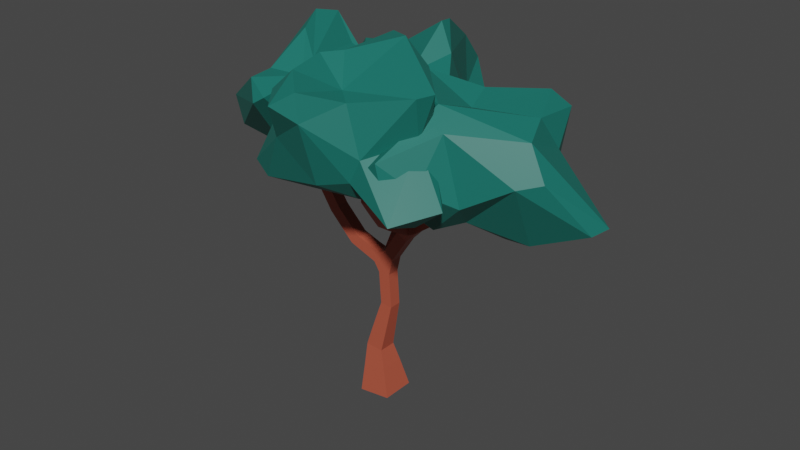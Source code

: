 # Source: tree_09.blend  (saved by Blender 3.5.10; exported with 4.5.12 LTS)
import bpy
from mathutils import Matrix  # noqa: F401  (used for matrix-valued properties, if any)

bpy.ops.wm.read_factory_settings(use_empty=True)
scene = bpy.context.scene
scene.name = 'Scene'

# ---- collections
col_collection = bpy.data.collections.new('Collection'); scene.collection.children.link(col_collection)

# ---- materials (node trees are filled in below, after node groups)
mat_material_008 = bpy.data.materials.new('Material.008')
mat_material_008.use_transparent_shadow = False
mat_material_007 = bpy.data.materials.new('Material.007')
mat_material_007.use_transparent_shadow = False

# ---- material node trees
mat_material_008.use_nodes = True; mat_material_008.node_tree.nodes.clear()
_N = mat_material_008.node_tree.nodes; _L = mat_material_008.node_tree.links
n0 = _N.new('ShaderNodeBsdfPrincipled'); n0.name = 'Principled BSDF'; n0.location = (10, 300)
n0.distribution = 'GGX'
n0.subsurface_method = 'RANDOM_WALK_SKIN'
n0.inputs[0].default_value = (0.4452, 0.0865, 0.04817, 1.0)
n0.inputs[3].default_value = 1.45
n0.inputs[27].default_value = (0.0, 0.0, 0.0, 1.0)
n0.inputs[28].default_value = 1.0
n1 = _N.new('ShaderNodeOutputMaterial'); n1.name = 'Material Output'; n1.location = (300, 300)
_L.new(n0.outputs[0], n1.inputs[0])
n1.is_active_output = True
mat_material_007.use_nodes = True; mat_material_007.node_tree.nodes.clear()
_N = mat_material_007.node_tree.nodes; _L = mat_material_007.node_tree.links
n0 = _N.new('ShaderNodeBsdfPrincipled'); n0.name = 'Principled BSDF'; n0.location = (10, 300)
n0.distribution = 'GGX'
n0.subsurface_method = 'RANDOM_WALK_SKIN'
n0.inputs[0].default_value = (0.009134, 0.159, 0.1301, 1.0)
n0.inputs[3].default_value = 1.45
n0.inputs[27].default_value = (0.0, 0.0, 0.0, 1.0)
n0.inputs[28].default_value = 1.0
n1 = _N.new('ShaderNodeOutputMaterial'); n1.name = 'Material Output'; n1.location = (300, 300)
_L.new(n0.outputs[0], n1.inputs[0])
n1.is_active_output = True

# ---- world
world_world = bpy.data.worlds.new('World'); scene.world = world_world
world_world.use_nodes = True; world_world.node_tree.nodes.clear()
_N = world_world.node_tree.nodes; _L = world_world.node_tree.links
n0 = _N.new('ShaderNodeOutputWorld'); n0.name = 'World Output'; n0.location = (300, 300)
n1 = _N.new('ShaderNodeBackground'); n1.name = 'Background'; n1.location = (10, 300)
n1.inputs[0].default_value = (0.05088, 0.05088, 0.05088, 1.0)
_L.new(n1.outputs[0], n0.inputs[0])
n0.is_active_output = True
world_world.color = (0.05088, 0.05088, 0.05088)
world_world.use_sun_shadow = False
world_world.sun_shadow_jitter_overblur = 0.0

# ---- meshes
me_vert_005 = bpy.data.meshes.new('Vert.005')
me_vert_005.from_pydata([(-0.3334, -0.336, -0.04167), (-0.3334, 0.336, -0.04167), (0.3334, 0.336, 0.04167), (0.3334, -0.336, 0.04167), (-0.2992, -0.1791, 0.975), (-0.2992, 0.1791, 0.975), (0.05827, 0.1791, 0.9526), (0.05828, -0.1791, 0.9526), (0.0188, -0.1223, 1.999), (0.0188, 0.1223, 1.999), (0.2623, 0.1223, 1.977), (0.2623, -0.1223, 1.977), (-0.7081, -0.1222, 3.049), (-0.7081, 0.1222, 3.049), (-0.577, 0.1222, 3.256), (-0.577, -0.1222, 3.256), (-1.22, -0.1222, 3.558), (-1.22, 0.1222, 3.558), (-1.029, 0.1222, 3.711), (-1.029, -0.1222, 3.711), (-1.679, -0.1222, 4.271), (-1.679, 0.1222, 4.271), (-1.453, 0.1222, 4.363), (-1.453, -0.1222, 4.363), (-1.847, -0.1222, 5.076), (-1.847, 0.1222, 5.076), (-1.607, 0.1222, 5.125), (-1.607, -0.1222, 5.125), (1.345, 0.1222, 4.126), (1.345, -0.1222, 4.126), (1.145, -0.1222, 4.268), (1.145, 0.1222, 4.268), (1.567, 0.1222, 4.823), (1.567, -0.1222, 4.823), (1.325, -0.1222, 4.856), (1.325, 0.1222, 4.856), (1.548, 0.1222, 5.426), (1.548, -0.1222, 5.426), (1.304, -0.1222, 5.417), (1.304, 0.1222, 5.417), (-0.04193, 0.5793, 3.34), (0.2026, 0.5793, 3.34), (0.2026, 0.3846, 3.488), (-0.04193, 0.3846, 3.488), (-0.04193, 1.017, 4.051), (0.2026, 1.017, 4.051), (0.2026, 0.7901, 4.142), (-0.04193, 0.7901, 4.142), (-0.04193, 1.186, 4.853), (0.2026, 1.186, 4.853), (0.2026, 0.9421, 4.865), (-0.04193, 0.9421, 4.865), (-0.04193, 1.126, 5.435), (0.2026, 1.126, 5.435), (0.2026, 0.8824, 5.409), (-0.04193, 0.8824, 5.409), (0.7447, -0.7455, 4.027), (0.5002, -0.7455, 4.027), (0.5002, -0.5798, 4.206), (0.7447, -0.5798, 4.206), (0.7447, -1.18, 4.659), (0.5002, -1.18, 4.659), (0.5002, -0.9486, 4.738), (0.7447, -0.9486, 4.738), (0.7447, -1.247, 5.736), (0.5002, -1.247, 5.736), (0.5002, -1.002, 5.75), (0.7447, -1.002, 5.75), (-0.3127, -0.2438, 0.5363), (-0.3127, 0.2438, 0.5363), (0.1711, 0.2438, 0.5968), (0.1711, -0.2438, 0.5968), (-0.1956, -0.1614, 1.323), (-0.1956, 0.1614, 1.323), (0.1172, 0.1614, 1.243), (0.1172, -0.1614, 1.243), (-0.1176, -0.1474, 1.572), (-0.1176, 0.1474, 1.572), (0.168, 0.1474, 1.499), (0.168, -0.1474, 1.499), (-0.04588, -0.1345, 1.801), (-0.04588, 0.1345, 1.801), (0.2148, 0.1345, 1.735), (0.2148, -0.1345, 1.735), (0.0035, -0.1223, 2.206), (0.0035, 0.1223, 2.206), (0.2475, 0.1223, 2.222), (0.2475, -0.1223, 2.222), (-0.01155, -0.1223, 2.432), (-0.01155, 0.1223, 2.432), (0.2324, 0.1223, 2.448), (0.2324, -0.1223, 2.448), (-0.0266, -0.1223, 2.658), (-0.02661, 0.1223, 2.658), (0.2174, 0.1223, 2.674), (0.2174, -0.1223, 2.674), (-0.1419, -0.1222, 2.842), (-0.1419, 0.1222, 2.842), (-0.0504, 0.09653, 3.11), (-0.05888, -0.1222, 3.072), (-0.3226, -0.1222, 2.907), (-0.3226, 0.1222, 2.907), (-0.2396, 0.1222, 3.137), (-0.2396, -0.1222, 3.137), (-0.5034, -0.1222, 2.972), (-0.5034, 0.1222, 2.972), (-0.4203, 0.1222, 3.202), (-0.4203, -0.1222, 3.202), (-0.8896, -0.1222, 3.227), (-0.8896, 0.1222, 3.227), (-0.7168, 0.1222, 3.4), (-0.7168, -0.1222, 3.4), (-1.05, -0.1222, 3.387), (-1.05, 0.1222, 3.387), (-0.8774, 0.1222, 3.56), (-0.8774, -0.1222, 3.56), (-1.338, -0.1222, 3.739), (-1.338, 0.1222, 3.739), (-1.132, 0.1222, 3.872), (-1.132, -0.1222, 3.872), (-1.448, -0.1222, 3.909), (-1.448, 0.1222, 3.909), (-1.243, 0.1222, 4.042), (-1.243, -0.1222, 4.042), (-1.558, -0.1222, 4.08), (-1.558, 0.1222, 4.08), (-1.353, 0.1222, 4.213), (-1.353, -0.1222, 4.213), (-1.726, -0.1222, 4.488), (-1.726, 0.1222, 4.488), (-1.487, 0.1222, 4.538), (-1.487, -0.1222, 4.538), (-1.766, -0.1222, 4.684), (-1.766, 0.1222, 4.684), (-1.527, 0.1222, 4.733), (-1.527, -0.1222, 4.733), (-1.806, -0.1222, 4.88), (-1.806, 0.1222, 4.88), (-1.567, 0.1222, 4.929), (-1.567, -0.1222, 4.929), (0.2916, 0.1222, 2.994), (0.2916, -0.1222, 2.994), (0.08592, -0.1222, 3.126), (0.08592, 0.1222, 3.126), (0.4, 0.1222, 3.163), (0.4, -0.1222, 3.163), (0.1944, -0.1222, 3.295), (0.1944, 0.1222, 3.295), (0.5084, 0.1222, 3.331), (0.5084, -0.1222, 3.331), (0.3028, -0.1222, 3.464), (0.3028, 0.1222, 3.464), (0.6169, 0.1222, 3.5), (0.6169, -0.1222, 3.5), (0.4112, -0.1222, 3.632), (0.4112, 0.1222, 3.632), (0.8509, 0.1222, 3.752), (0.8509, -0.1222, 3.752), (0.725, -0.1135, 3.942), (0.7053, 0.1222, 3.949), (1.007, 0.1222, 3.868), (1.007, -0.1222, 3.868), (0.8609, -0.1222, 4.064), (0.8609, 0.1222, 4.064), (1.162, 0.1222, 3.983), (1.162, -0.1222, 3.983), (1.016, -0.1222, 4.179), (1.016, 0.1222, 4.179), (1.429, 0.1222, 4.374), (1.429, -0.1222, 4.374), (1.195, -0.1222, 4.447), (1.195, 0.1222, 4.447), (1.496, 0.1222, 4.589), (1.496, -0.1222, 4.589), (1.262, -0.1222, 4.662), (1.262, 0.1222, 4.662), (1.561, 0.1222, 5.038), (1.561, -0.1222, 5.038), (1.317, -0.1222, 5.029), (1.317, 0.1222, 5.029), (1.555, 0.1222, 5.232), (1.555, -0.1222, 5.232), (1.31, -0.1222, 5.223), (1.31, 0.1222, 5.223), (-0.04193, 0.2505, 2.983), (0.2026, 0.2505, 2.983), (0.2026, 0.07081, 3.148), (-0.04193, 0.4111, 3.157), (0.2026, 0.4111, 3.157), (0.2026, 0.2315, 3.322), (-0.04193, 0.2315, 3.322), (-0.04193, 0.6913, 3.52), (0.2026, 0.6913, 3.52), (0.2026, 0.4833, 3.649), (-0.04193, 0.4833, 3.649), (-0.04193, 0.7968, 3.691), (0.2026, 0.7968, 3.691), (0.2026, 0.5887, 3.819), (-0.04193, 0.5887, 3.819), (-0.04193, 0.9022, 3.861), (0.2026, 0.9022, 3.861), (0.2026, 0.6942, 3.99), (-0.04193, 0.6942, 3.99), (-0.04193, 1.063, 4.262), (0.2026, 1.063, 4.262), (0.2026, 0.8241, 4.312), (-0.04193, 0.8241, 4.312), (-0.04193, 1.104, 4.453), (0.2026, 1.104, 4.453), (0.2026, 0.8643, 4.503), (-0.04193, 0.8643, 4.503), (-0.04193, 1.144, 4.643), (0.2026, 1.144, 4.643), (0.2026, 0.9045, 4.694), (-0.04193, 0.9045, 4.694), (-0.04193, 1.166, 5.06), (0.2026, 1.166, 5.06), (0.2026, 0.9226, 5.034), (-0.04193, 0.9226, 5.034), (-0.04193, 1.146, 5.247), (0.2026, 1.146, 5.247), (0.2026, 0.9025, 5.221), (-0.04193, 0.9025, 5.221), (0.7447, -0.2267, 3.724), (0.5002, -0.2267, 3.724), (0.5002, -0.1047, 3.936), (0.7447, -0.3923, 3.82), (0.5002, -0.3923, 3.82), (0.5002, -0.2703, 4.032), (0.7447, -0.2703, 4.032), (0.7447, -0.558, 3.915), (0.5002, -0.558, 3.915), (0.5002, -0.436, 4.127), (0.7447, -0.436, 4.127), (0.7447, -0.8971, 4.241), (0.5002, -0.8971, 4.241), (0.5002, -0.6959, 4.38), (0.7447, -0.6959, 4.38), (0.7447, -1.031, 4.435), (0.5002, -1.031, 4.435), (0.5002, -0.8297, 4.574), (0.7447, -0.8297, 4.574), (0.7447, -1.198, 4.9), (0.5002, -1.198, 4.9), (0.5002, -0.9542, 4.915), (0.7447, -0.9542, 4.915), (0.7447, -1.21, 5.109), (0.5002, -1.21, 5.109), (0.5002, -0.9663, 5.123), (0.7447, -0.9663, 5.123), (0.7447, -1.222, 5.318), (0.5002, -1.222, 5.318), (0.5002, -0.9783, 5.332), (0.7447, -0.9783, 5.332), (0.7447, -1.234, 5.527), (0.5002, -1.234, 5.527), (0.5002, -0.9904, 5.541), (0.7447, -0.9904, 5.541), (0.2916, 0.1222, 2.994), (0.2916, -0.1222, 2.994), (0.08592, -0.1222, 3.126), (0.08592, 0.1222, 3.126), (-0.0504, 0.09653, 3.11), (0.2026, 0.07081, 3.148), (0.2026, 0.2505, 2.983), (-0.04193, 0.2505, 2.983)], [(265, 187)], [(73, 74, 6, 5), (72, 73, 5, 4), (7, 4, 68, 71), (6, 7, 71, 70), (5, 6, 70, 69), (4, 5, 69, 68), (185, 143, 186), (143, 98, 186), (98, 142, 186), (142, 92, 141), (92, 95, 141), (71, 68, 0, 3), (70, 71, 3, 2), (93, 185, 94), (93, 184, 185), (27, 26, 25, 24), (98, 99, 142), (99, 92, 142), (184, 98, 143), (69, 70, 2, 1), (153, 223, 224, 154), (97, 93, 92, 96), (99, 96, 92), (68, 69, 1, 0), (67, 66, 65, 64), (55, 54, 53, 52), (39, 38, 37, 36), (185, 264, 263, 143), (225, 158, 159), (154, 225, 159, 155), (95, 94, 140, 141), (142, 260, 261, 186), (186, 261, 258, 140), (157, 153, 152, 156), (155, 159, 156, 152), (140, 258, 259, 141), (154, 224, 225), (141, 259, 260, 142), (0, 1, 2, 3), (143, 263, 262, 184), (185, 186, 140, 94), (97, 98, 184, 93), (223, 153, 157, 158), (74, 75, 7, 6), (75, 72, 4, 7), (76, 77, 73, 72), (77, 78, 74, 73), (78, 79, 75, 74), (79, 76, 72, 75), (80, 81, 77, 76), (81, 82, 78, 77), (82, 83, 79, 78), (83, 80, 76, 79), (8, 9, 81, 80), (9, 10, 82, 81), (10, 11, 83, 82), (11, 8, 80, 83), (84, 85, 9, 8), (85, 86, 10, 9), (86, 87, 11, 10), (87, 84, 8, 11), (88, 89, 85, 84), (89, 90, 86, 85), (90, 91, 87, 86), (91, 88, 84, 87), (92, 93, 89, 88), (93, 94, 90, 89), (94, 95, 91, 90), (95, 92, 88, 91), (100, 101, 97, 96), (101, 102, 98, 97), (102, 103, 99, 98), (103, 100, 96, 99), (104, 105, 101, 100), (105, 106, 102, 101), (106, 107, 103, 102), (107, 104, 100, 103), (12, 13, 105, 104), (13, 14, 106, 105), (14, 15, 107, 106), (15, 12, 104, 107), (108, 109, 13, 12), (109, 110, 14, 13), (110, 111, 15, 14), (111, 108, 12, 15), (112, 113, 109, 108), (113, 114, 110, 109), (114, 115, 111, 110), (115, 112, 108, 111), (16, 17, 113, 112), (17, 18, 114, 113), (18, 19, 115, 114), (19, 16, 112, 115), (116, 117, 17, 16), (117, 118, 18, 17), (118, 119, 19, 18), (119, 116, 16, 19), (120, 121, 117, 116), (121, 122, 118, 117), (122, 123, 119, 118), (123, 120, 116, 119), (124, 125, 121, 120), (125, 126, 122, 121), (126, 127, 123, 122), (127, 124, 120, 123), (20, 21, 125, 124), (21, 22, 126, 125), (22, 23, 127, 126), (23, 20, 124, 127), (128, 129, 21, 20), (129, 130, 22, 21), (130, 131, 23, 22), (131, 128, 20, 23), (132, 133, 129, 128), (133, 134, 130, 129), (134, 135, 131, 130), (135, 132, 128, 131), (136, 137, 133, 132), (137, 138, 134, 133), (138, 139, 135, 134), (139, 136, 132, 135), (24, 25, 137, 136), (25, 26, 138, 137), (26, 27, 139, 138), (27, 24, 136, 139), (144, 145, 259, 258), (145, 146, 260, 259), (146, 147, 261, 260), (147, 144, 258, 261), (148, 149, 145, 144), (149, 150, 146, 145), (150, 151, 147, 146), (151, 148, 144, 147), (152, 153, 149, 148), (153, 154, 150, 149), (154, 155, 151, 150), (155, 152, 148, 151), (160, 161, 157, 156), (161, 162, 158, 157), (162, 163, 159, 158), (163, 160, 156, 159), (164, 165, 161, 160), (165, 166, 162, 161), (166, 167, 163, 162), (167, 164, 160, 163), (28, 29, 165, 164), (29, 30, 166, 165), (30, 31, 167, 166), (31, 28, 164, 167), (168, 169, 29, 28), (169, 170, 30, 29), (170, 171, 31, 30), (171, 168, 28, 31), (172, 173, 169, 168), (173, 174, 170, 169), (174, 175, 171, 170), (175, 172, 168, 171), (32, 33, 173, 172), (33, 34, 174, 173), (34, 35, 175, 174), (35, 32, 172, 175), (176, 177, 33, 32), (177, 178, 34, 33), (178, 179, 35, 34), (179, 176, 32, 35), (180, 181, 177, 176), (181, 182, 178, 177), (182, 183, 179, 178), (183, 180, 176, 179), (36, 37, 181, 180), (37, 38, 182, 181), (38, 39, 183, 182), (39, 36, 180, 183), (188, 189, 263, 264), (189, 190, 262, 263), (40, 41, 188, 187), (41, 42, 189, 188), (42, 43, 190, 189), (43, 40, 187, 190), (191, 192, 41, 40), (192, 193, 42, 41), (193, 194, 43, 42), (194, 191, 40, 43), (195, 196, 192, 191), (196, 197, 193, 192), (197, 198, 194, 193), (198, 195, 191, 194), (199, 200, 196, 195), (200, 201, 197, 196), (201, 202, 198, 197), (202, 199, 195, 198), (44, 45, 200, 199), (45, 46, 201, 200), (46, 47, 202, 201), (47, 44, 199, 202), (203, 204, 45, 44), (204, 205, 46, 45), (205, 206, 47, 46), (206, 203, 44, 47), (207, 208, 204, 203), (208, 209, 205, 204), (209, 210, 206, 205), (210, 207, 203, 206), (211, 212, 208, 207), (212, 213, 209, 208), (213, 214, 210, 209), (214, 211, 207, 210), (48, 49, 212, 211), (49, 50, 213, 212), (50, 51, 214, 213), (51, 48, 211, 214), (215, 216, 49, 48), (216, 217, 50, 49), (217, 218, 51, 50), (218, 215, 48, 51), (219, 220, 216, 215), (220, 221, 217, 216), (221, 222, 218, 217), (222, 219, 215, 218), (52, 53, 220, 219), (53, 54, 221, 220), (54, 55, 222, 221), (55, 52, 219, 222), (226, 227, 224, 223), (227, 228, 225, 224), (228, 229, 158, 225), (229, 226, 223, 158), (230, 231, 227, 226), (231, 232, 228, 227), (232, 233, 229, 228), (233, 230, 226, 229), (56, 57, 231, 230), (57, 58, 232, 231), (58, 59, 233, 232), (59, 56, 230, 233), (234, 235, 57, 56), (235, 236, 58, 57), (236, 237, 59, 58), (237, 234, 56, 59), (238, 239, 235, 234), (239, 240, 236, 235), (240, 241, 237, 236), (241, 238, 234, 237), (60, 61, 239, 238), (61, 62, 240, 239), (62, 63, 241, 240), (63, 60, 238, 241), (242, 243, 61, 60), (243, 244, 62, 61), (244, 245, 63, 62), (245, 242, 60, 63), (246, 247, 243, 242), (247, 248, 244, 243), (248, 249, 245, 244), (249, 246, 242, 245), (250, 251, 247, 246), (251, 252, 248, 247), (252, 253, 249, 248), (253, 250, 246, 249), (254, 255, 251, 250), (255, 256, 252, 251), (256, 257, 253, 252), (257, 254, 250, 253), (64, 65, 255, 254), (65, 66, 256, 255), (66, 67, 257, 256), (67, 64, 254, 257)])
me_vert_005.materials.append(mat_material_008)
me_vert_005.update()
me_sphere_006 = bpy.data.meshes.new('Sphere.006')
me_sphere_006.from_pydata([(-0.0143, 1.339, 0.04981), (0.02921, 0.6743, -0.7522), (0.28, 0.4109, 1.046), (0.2284, 0.7048, 0.6753), (0.4784, 0.7183, -0.3596), (-0.03231, -0.1185, 0.8688), (0.9395, 0.262, 0.7776), (0.7291, 0.1353, 0.2048), (1.059, 0.3567, -0.5556), (1.362, -0.1537, 0.6481), (0.5919, 0.2573, 1.079), (1.107, 0.1066, 0.06982), (1.675, -0.3885, -0.6376), (1.345, -0.478, -0.897), (0.5112, 0.0001827, -0.8519), (1.19, -0.2299, 0.05195), (1.314, -0.9344, -0.7421), (1.284, -0.3965, 0.6446), (0.5341, -0.7261, 0.5142), (0.7122, -0.7128, -0.1507), (0.2803, -0.512, 0.5483), (0.5609, -0.7294, -0.4757), (0.5239, -0.4392, -0.8105), (0.2054, -1.179, 0.3108), (0.1242, -0.8384, -0.5909), (0.1771, -1.178, 0.6829), (-0.1596, -0.8647, 0.7973), (-0.07085, -1.364, 0.5163), (-0.332, -1.01, -0.03932), (-0.7889, -0.7585, -0.7627), (0.07254, -0.3452, -0.8156), (-1.03, -0.7093, -0.613), (-0.7939, -0.4807, -0.8552), (-0.3314, -1.033, 0.5771), (-0.6771, -0.7056, -0.006837), (-0.4263, -0.3542, 0.05218), (-0.2521, -0.3142, 0.8449), (-1.136, -0.05138, -0.1298), (-1.228, 0.2637, -0.4334), (-0.884, 0.2006, -0.647), (-0.8611, 0.4179, 0.2694), (-0.806, 0.5874, 0.1277), (-0.1717, 0.1779, -0.5517), (-0.3713, -0.09602, 0.3249), (-0.2419, 0.4442, -0.5638), (-0.3627, 1.209, 0.2209), (-0.1817, 1.421, -0.1563), (-1.702, 1.721, -0.1522), (-1.461, 1.936, -0.9749), (-1.394, 1.69, 0.1387), (-1.362, 2.28, -0.8196), (-1.497, 1.624, 0.2257), (-1.745, 0.9653, 0.5529), (-0.55, 1.463, 0.041), (-1.173, 1.106, 0.06782), (-0.4841, 1.325, -0.2418), (-1.248, 0.9395, -0.9982), (-0.6923, 1.059, -0.8429), (-1.371, 0.7158, 0.265), (-0.8154, 0.8874, 0.0414), (-1.026, 0.8423, -1.064), (-0.5865, 0.7274, -0.5665), (-0.9938, 0.5313, -0.9146), (-1.333, -0.2518, -0.007634), (-1.31, 0.3926, -0.646), (-1.274, 0.4142, 0.1263), (-1.505, -0.2835, -0.1154), (-2.453, 0.3887, -0.8456), (-1.716, 0.414, -0.9669), (-1.69, -0.1178, 0.1557), (-2.792, 0.5703, -0.541), (-1.723, 0.2685, 0.1711), (-2.724, 0.6845, -0.8012), (-2.395, 1.025, -0.3291), (-1.704, 1.032, -0.6308), (-2.145, 1.119, 0.03178), (-2.185, 1.224, -0.6073), (-1.958, 1.403, 0.6732), (-1.83, 1.711, 0.6065), (0.7664, 1.606, -0.4759), (1.171, 1.071, 0.3541), (1.778, 1.693, 0.134), (1.432, 2.023, -0.9303), (1.521, 2.193, -0.7258), (2.115, 1.547, 0.2016), (1.957, 1.453, -0.9831), (1.282, 0.6545, 0.24), (2.202, 1.178, -0.2158), (1.705, 1.187, -1.281), (1.711, 0.8614, -1.465), (1.883, 1.437, 0.3974), (2.997, 1.123, -1.001), (2.906, 0.878, -1.048), (2.147, 0.74, -1.37), (2.112, 0.8802, 0.2476), (2.532, 0.3773, -0.3161), (2.273, 0.1705, -0.3832), (2.283, 0.4419, 0.1191), (1.429, -0.08636, 0.1724), (1.329, -0.4555, -0.4611), (1.645, -0.02789, -0.7466), (1.456, 0.3699, -1.124), (0.9592, -0.7334, -0.1114), (1.006, -0.7015, -0.4105), (1.2, 0.1109, 0.4229), (1.186, 0.07074, -1.198), (0.729, -0.6801, -0.2738), (0.6857, 0.1602, 0.1451), (-0.04455, 0.5175, 0.2664), (0.554, -0.04093, -0.6696), (0.7346, 0.1449, -1.122), (0.2403, 0.5217, 0.4555), (-0.1398, 0.7431, -1.022), (0.02042, 0.9451, -1.215), (0.1992, 0.5261, -0.3972), (0.5215, 0.7624, 0.5333), (0.5083, 0.9619, 0.4355), (-0.1697, 0.9979, -0.9376), (0.6107, 1.551, -0.6868), (1.139, 0.7838, -1.062), (0.7113, 1.113, -0.2208), (1.207, 1.273, -1.139), (-0.5487, 2.846, -0.2377), (-0.1519, 2.368, -0.6875), (-0.09065, 2.662, 0.06536), (0.1953, 1.62, 0.8984), (-0.04981, 2.306, 0.4705), (0.4082, 2.249, -0.4228), (0.224, 1.993, -0.1033), (1.081, 1.771, -0.7086), (0.08178, 1.868, -1.005), (0.6015, 1.474, -0.1156), (1.108, 1.575, -0.7294), (0.4839, 1.287, 0.5787), (0.6833, 1.221, -0.3029), (0.2345, 1.404, 0.9244), (0.7159, 1.283, -0.8112), (0.8925, 0.699, 0.3006), (0.8082, 0.7257, 0.02656), (0.01413, 1.21, -0.2488), (0.6984, 1.675, -0.9912), (0.2702, 0.7412, 0.4205), (-0.1435, 0.725, 0.1111), (-0.2212, 1.088, -0.8968), (-0.4779, 0.8148, -0.456), (-0.7385, 0.8828, -0.09028), (-0.7752, 1.265, -1.126), (-1.292, 1.678, 0.3284), (-0.9688, 1.227, -1.004), (-0.3247, 1.265, 0.5457), (-0.8218, 1.094, 0.2626), (-0.9665, 1.573, -0.2883), (-1.035, 1.408, -0.9903), (-0.8821, 1.755, -0.4549), (-1.57, 1.888, 0.106), (-0.3909, 1.986, 0.2829), (-0.9307, 2.285, 0.2029), (-0.987, 2.082, -0.3411), (-0.3657, 1.926, -0.5189), (-0.1291, 1.715, -0.9818), (-0.661, 2.715, 0.1971)], [], [(46, 0, 4), (3, 7, 0), (1, 14, 42), (4, 8, 1), (3, 6, 7), (7, 11, 4), (8, 11, 12), (12, 13, 8), (6, 11, 7), (13, 14, 1), (11, 15, 12), (12, 15, 16), (5, 20, 10), (9, 15, 11), (15, 19, 16), (20, 18, 17), (19, 21, 16), (42, 14, 30), (22, 30, 14), (20, 25, 18), (23, 24, 21), (36, 26, 20), (23, 27, 28), (24, 28, 29), (29, 32, 22), (22, 32, 30), (31, 32, 29), (26, 33, 27), (32, 42, 30), (28, 34, 31), (36, 33, 26), (31, 34, 37), (32, 31, 39), (34, 35, 37), (37, 38, 31), (32, 39, 42), (35, 43, 40), (36, 5, 43), (40, 41, 38), (38, 41, 39), (41, 44, 39), (41, 45, 46), (46, 1, 44), (5, 2, 43), (3, 0, 45), (45, 0, 46), (49, 78, 51), (47, 49, 50), (78, 58, 51), (50, 57, 48), (48, 60, 56), (53, 55, 50), (55, 57, 50), (49, 54, 59), (51, 58, 54), (55, 59, 61), (57, 61, 62), (58, 65, 59), (56, 60, 68), (65, 63, 64), (58, 52, 65), (62, 64, 68), (63, 65, 69), (52, 71, 65), (68, 66, 67), (66, 69, 70), (56, 68, 74), (67, 72, 68), (67, 70, 72), (68, 72, 74), (52, 77, 71), (72, 73, 76), (73, 75, 47), (77, 78, 75), (79, 81, 83), (121, 88, 89), (81, 84, 83), (82, 83, 85), (81, 90, 84), (119, 121, 89), (85, 91, 88), (90, 94, 84), (84, 94, 87), (85, 87, 91), (86, 94, 90), (91, 93, 88), (88, 93, 89), (87, 94, 97), (97, 95, 91), (86, 104, 94), (97, 98, 96), (98, 99, 100), (100, 105, 101), (99, 103, 100), (98, 104, 102), (105, 106, 110), (104, 107, 102), (105, 110, 119), (104, 86, 115), (107, 111, 108), (110, 109, 112), (108, 114, 107), (110, 113, 119), (109, 114, 112), (115, 116, 111), (114, 118, 117), (120, 118, 114), (115, 86, 80), (115, 80, 116), (118, 113, 117), (118, 120, 79), (113, 118, 121), (80, 81, 120), (118, 79, 83), (126, 124, 160), (159, 123, 130), (122, 124, 127), (123, 140, 130), (123, 127, 129), (126, 128, 124), (125, 133, 126), (127, 128, 129), (133, 131, 128), (159, 130, 140), (131, 134, 132), (134, 136, 132), (137, 138, 134), (134, 138, 139), (134, 139, 136), (135, 141, 133), (125, 149, 135), (139, 143, 136), (140, 143, 146), (159, 140, 146), (139, 142, 144), (139, 144, 143), (142, 145, 144), (143, 144, 146), (149, 150, 141), (144, 145, 148), (148, 152, 146), (148, 145, 152), (150, 151, 145), (151, 153, 152), (150, 147, 154), (149, 125, 155), (155, 156, 147), (153, 157, 158), (154, 156, 157), (155, 160, 156), (126, 160, 155), (1, 46, 4), (0, 7, 4), (17, 9, 10, 20), (10, 2, 5), (4, 11, 8), (6, 10, 9), (8, 13, 1), (6, 9, 11), (16, 22, 14, 13), (13, 12, 16), (33, 34, 28, 27), (15, 9, 17), (20, 5, 36), (19, 15, 17), (22, 16, 21), (19, 17, 18), (19, 18, 23), (19, 23, 21), (22, 21, 24), (20, 26, 25), (23, 18, 25), (25, 26, 27), (24, 29, 22), (23, 25, 27), (24, 23, 28), (68, 64, 63, 66), (29, 28, 31), (34, 33, 35), (35, 33, 43), (33, 36, 43), (39, 31, 38), (37, 35, 40), (37, 40, 38), (42, 39, 44), (41, 40, 45), (41, 46, 44), (40, 43, 45), (44, 1, 42), (45, 43, 2), (6, 3, 2, 10), (45, 2, 3), (49, 53, 50), (49, 51, 54), (60, 48, 57), (53, 49, 59), (55, 53, 59), (54, 58, 59), (55, 61, 57), (60, 57, 62), (59, 64, 61), (59, 65, 64), (62, 61, 64), (60, 62, 68), (58, 78, 77, 52), (65, 71, 69), (66, 63, 69), (67, 66, 70), (70, 69, 71), (70, 71, 73), (74, 72, 76), (71, 75, 73), (72, 70, 73), (71, 77, 75), (76, 73, 47), (75, 78, 47), (74, 76, 48), (85, 83, 84, 87), (76, 47, 50), (76, 50, 48), (47, 78, 49), (74, 48, 56), (121, 82, 88), (81, 80, 90), (90, 80, 86), (88, 82, 85), (150, 145, 142, 141), (93, 91, 92), (91, 87, 97), (91, 95, 92), (93, 92, 96), (92, 95, 96), (94, 104, 97), (93, 96, 101), (95, 97, 96), (89, 93, 101), (119, 89, 101), (101, 96, 100), (100, 96, 98), (98, 97, 104), (99, 98, 102), (101, 105, 119), (99, 102, 103), (100, 103, 105), (103, 102, 106), (105, 103, 106), (102, 107, 106), (110, 106, 109), (104, 111, 107), (109, 106, 107), (111, 104, 115), (109, 107, 114), (110, 112, 113), (112, 114, 117), (111, 116, 108), (114, 108, 120), (112, 117, 113), (120, 108, 116), (119, 113, 121), (120, 116, 80), (79, 120, 81), (118, 83, 82), (118, 82, 121), (122, 160, 124), (123, 122, 127), (123, 129, 140), (126, 133, 128), (127, 124, 128), (125, 135, 133), (129, 128, 131), (129, 131, 132), (129, 132, 140), (140, 132, 136), (131, 133, 137), (131, 137, 134), (133, 141, 137), (140, 136, 143), (139, 138, 142), (141, 135, 149), (137, 141, 142), (138, 137, 142), (159, 152, 153, 158), (146, 144, 148), (149, 147, 150), (146, 152, 159), (149, 155, 147), (152, 145, 151), (150, 154, 151), (151, 154, 157), (151, 157, 153), (160, 122, 157, 156), (147, 156, 154), (158, 157, 123), (123, 157, 122), (159, 158, 123), (155, 125, 126)])
_uv = me_sphere_006.uv_layers.new(name='UVMap')
_uv.uv.foreach_set('vector', [0.7934, 0.4871, 0.7438, 0.5348, 0.6602, 0.3857, 0.71, 0.7037, 0.6161, 0.571, 0.7438, 0.5348, 0.7374, 0.2142, 0.498, 0.1148, 0.8254, 0.06914, 0.6602, 0.3857, 0.5818, 0.355, 0.7374, 0.2142, 0.71, 0.7037, 0.5747, 0.7067, 0.6161, 0.571, 0.6161, 0.571, 0.537, 0.5151, 0.6602, 0.3857, 0.5818, 0.355, 0.537, 0.5151, 0.5122, 0.3509, 0.5122, 0.3509, 0.499, 0.25, 0.5818, 0.355, 0.5747, 0.7067, 0.537, 0.5151, 0.6161, 0.571, 0.499, 0.25, 0.498, 0.1148, 0.7374, 0.2142, 0.537, 0.5151, 0.4832, 0.5166, 0.5122, 0.3509, 0.5122, 0.3509, 0.4832, 0.5166, 0.4433, 0.3285, 0.6374, 0.996, 0.3832, 0.849, 0.6075, 0.8449, 0.4819, 0.6766, 0.4832, 0.5166, 0.537, 0.5151, 0.4832, 0.5166, 0.387, 0.4377, 0.4433, 0.3285, 0.3832, 0.849, 0.3495, 0.6913, 0.4351, 0.6794, 0.387, 0.4377, 0.3522, 0.3405, 0.4433, 0.3285, 0.3594, 0.0, 0.498, 0.1148, 0.2998, 0.1032, 0.3826, 0.1931, 0.2998, 0.1032, 0.498, 0.1148, 0.3832, 0.849, 0.2593, 0.7294, 0.3495, 0.6913, 0.2637, 0.582, 0.2804, 0.3227, 0.3522, 0.3405, 0.113, 0.8786, 0.2008, 0.8033, 0.3832, 0.849, 0.2637, 0.582, 0.2112, 0.6538, 0.2006, 0.494, 0.2804, 0.3227, 0.2006, 0.494, 0.2018, 0.3118, 0.2018, 0.3118, 0.1416, 0.2268, 0.3826, 0.1931, 0.3826, 0.1931, 0.1416, 0.2268, 0.2998, 0.1032, 0.1427, 0.3449, 0.1416, 0.2268, 0.2018, 0.3118, 0.2008, 0.8033, 0.1411, 0.6852, 0.2112, 0.6538, 0.1416, 0.2268, 0.04076, 0.09344, 0.2998, 0.1032, 0.2006, 0.494, 0.1007, 0.5533, 0.1427, 0.3449, 0.113, 0.8786, 0.1411, 0.6852, 0.2008, 0.8033, 0.1427, 0.3449, 0.1007, 0.5533, 0.01782, 0.4913, 0.1416, 0.2268, 0.1427, 0.3449, 0.02303, 0.2161, 0.1007, 0.5533, 0.04287, 0.6642, 0.01782, 0.4913, 0.01782, 0.4913, 0.0004253, 0.3661, 0.1427, 0.3449, 0.1416, 0.2268, 0.02303, 0.2161, 0.04076, 0.09344, 1.0, 0.625, 0.9459, 0.7971, 0.9285, 0.6138, 1.0, 0.875, 0.8097, 0.9792, 0.9459, 0.7971, 0.9285, 0.6138, 0.9104, 0.5235, 0.9802, 0.3707, 0.9802, 0.3707, 0.9104, 0.5235, 0.9783, 0.248, 0.9104, 0.5235, 0.8603, 0.2362, 0.9783, 0.248, 0.9104, 0.5235, 0.8123, 0.5974, 0.7934, 0.4871, 0.7934, 0.4871, 0.7374, 0.2142, 0.8603, 0.2362, 0.8097, 0.9792, 0.7062, 0.8667, 0.9459, 0.7971, 0.71, 0.7037, 0.7438, 0.5348, 0.8123, 0.5974, 0.8123, 0.5974, 0.7438, 0.5348, 0.7934, 0.4871, 0.7298, 0.5959, 0.7945, 0.7472, 0.7021, 0.6939, 0.7801, 0.5251, 0.7298, 0.5959, 0.7038, 0.3295, 0.7945, 0.7472, 0.4434, 0.8533, 0.7021, 0.6939, 0.7038, 0.3295, 0.5317, 0.288, 0.7065, 0.2411, 0.7065, 0.2411, 0.4818, 0.1626, 0.8116, 0.01981, 0.617, 0.5559, 0.5804, 0.4689, 0.7038, 0.3295, 0.5804, 0.4689, 0.5317, 0.288, 0.7038, 0.3295, 0.7298, 0.5959, 0.5665, 0.7861, 0.48, 0.6365, 0.7021, 0.6939, 0.4434, 0.8533, 0.5665, 0.7861, 0.5804, 0.4689, 0.48, 0.6365, 0.4558, 0.3819, 0.5317, 0.288, 0.4558, 0.3819, 0.391, 0.2429, 0.4434, 0.8533, 0.3366, 0.7204, 0.48, 0.6365, 0.5271, 0.0561, 0.4818, 0.1626, 0.2135, 0.2018, 0.3366, 0.7204, 0.2667, 0.6099, 0.3371, 0.3682, 0.4434, 0.8533, 0.3013, 0.9786, 0.3366, 0.7204, 0.391, 0.2429, 0.3371, 0.3682, 0.2135, 0.2018, 0.2667, 0.6099, 0.3366, 0.7204, 0.1903, 0.6774, 0.3013, 0.9786, 0.1616, 0.8308, 0.3366, 0.7204, 0.2135, 0.2018, 0.2416, 0.5478, 0.1345, 0.324, 0.2416, 0.5478, 0.1903, 0.6774, 0.07026, 0.4642, 0.1406, 0.0, 0.2135, 0.2018, 0.005081, 0.1372, 0.1345, 0.324, 0.06485, 0.3427, 0.2135, 0.2018, 0.1345, 0.324, 0.07026, 0.4642, 0.06485, 0.3427, 0.2135, 0.2018, 0.06485, 0.3427, 0.005081, 0.1372, 0.06186, 0.9364, 0.0, 0.875, 0.1616, 0.8308, 0.9958, 0.3469, 0.9528, 0.5062, 0.919, 0.321, 0.9528, 0.5062, 0.9102, 0.5859, 0.7801, 0.5251, 0.8642, 0.8229, 0.7945, 0.7472, 0.9102, 0.5859, 0.8313, 0.5096, 0.6952, 0.6697, 0.6927, 0.4475, 0.7789, 0.1685, 0.6423, 0.2285, 0.5536, 0.1287, 0.6952, 0.6697, 0.6317, 0.6658, 0.6927, 0.4475, 0.7066, 0.3636, 0.6927, 0.4475, 0.6198, 0.3687, 0.6952, 0.6697, 0.6595, 0.7654, 0.6317, 0.6658, 0.6406, 0.0, 0.7789, 0.1685, 0.5536, 0.1287, 0.6198, 0.3687, 0.5321, 0.3824, 0.6423, 0.2285, 0.6595, 0.7654, 0.5134, 0.7201, 0.6317, 0.6658, 0.6317, 0.6658, 0.5134, 0.7201, 0.5577, 0.5473, 0.6198, 0.3687, 0.5577, 0.5473, 0.5321, 0.3824, 0.5347, 0.9338, 0.5134, 0.7201, 0.6595, 0.7654, 0.5321, 0.3824, 0.5095, 0.2155, 0.6423, 0.2285, 0.6423, 0.2285, 0.5095, 0.2155, 0.5536, 0.1287, 0.5577, 0.5473, 0.5134, 0.7201, 0.4438, 0.6764, 0.4438, 0.6764, 0.4456, 0.5763, 0.5321, 0.3824, 0.5347, 0.9338, 0.2678, 0.8264, 0.5134, 0.7201, 0.4438, 0.6764, 0.3044, 0.6729, 0.4037, 0.568, 0.3044, 0.6729, 0.2875, 0.4972, 0.3352, 0.3938, 0.3352, 0.3938, 0.255, 0.2293, 0.3583, 0.1665, 0.2875, 0.4972, 0.2276, 0.4936, 0.3352, 0.3938, 0.3044, 0.6729, 0.2678, 0.8264, 0.2281, 0.5863, 0.255, 0.2293, 0.187, 0.5501, 0.1646, 0.2478, 0.2678, 0.8264, 0.1538, 0.7119, 0.2281, 0.5863, 0.255, 0.2293, 0.1646, 0.2478, 0.09703, 0.06136, 0.2678, 0.8264, 0.1719, 1.0, 0.05681, 0.8822, 0.1538, 0.7119, 0.05419, 0.8125, 0.04566, 0.7194, 0.1646, 0.2478, 0.131, 0.4281, 0.003816, 0.332, 0.04566, 0.7194, 0.03292, 0.5243, 0.1538, 0.7119, 0.1646, 0.2478, 0.01062, 0.2401, 0.09703, 0.06136, 0.131, 0.4281, 0.03292, 0.5243, 0.003816, 0.332, 0.05681, 0.8822, 0.0, 0.8125, 0.05419, 0.8125, 0.9934, 0.5417, 0.8518, 0.419, 0.9588, 0.3521, 0.8906, 0.6309, 0.8518, 0.419, 0.9934, 0.5417, 0.9721, 0.8796, 0.9219, 1.0, 0.7883, 0.8462, 0.9721, 0.8796, 0.7883, 0.8462, 0.9456, 0.8018, 0.8518, 0.419, 0.9511, 0.2427, 0.9588, 0.3521, 0.8518, 0.419, 0.8906, 0.6309, 0.8313, 0.5096, 0.9511, 0.2427, 0.8518, 0.419, 0.7789, 0.1685, 0.7883, 0.8462, 0.6952, 0.6697, 0.8906, 0.6309, 0.8518, 0.419, 0.8313, 0.5096, 0.6927, 0.4475, 0.69, 0.7544, 0.6844, 0.5733, 0.777, 0.6451, 0.7298, 0.03409, 0.7377, 0.2664, 0.6367, 0.1101, 0.7652, 0.4818, 0.6844, 0.5733, 0.6194, 0.4027, 0.7377, 0.2664, 0.4778, 0.1616, 0.6367, 0.1101, 0.7377, 0.2664, 0.6194, 0.4027, 0.514, 0.2794, 0.69, 0.7544, 0.5667, 0.6126, 0.6844, 0.5733, 0.517, 0.8761, 0.432, 0.7268, 0.69, 0.7544, 0.6194, 0.4027, 0.5667, 0.6126, 0.514, 0.2794, 0.432, 0.7268, 0.4724, 0.5233, 0.5667, 0.6126, 0.4844, 0.0, 0.6367, 0.1101, 0.4778, 0.1616, 0.4724, 0.5233, 0.4099, 0.4183, 0.466, 0.2892, 0.4099, 0.4183, 0.3942, 0.2597, 0.466, 0.2892, 0.356, 0.5841, 0.3529, 0.4997, 0.4099, 0.4183, 0.4099, 0.4183, 0.3529, 0.4997, 0.3114, 0.3658, 0.4099, 0.4183, 0.3114, 0.3658, 0.3942, 0.2597, 0.4302, 0.8499, 0.2751, 0.6677, 0.432, 0.7268, 0.517, 0.8761, 0.21, 0.8486, 0.4302, 0.8499, 0.3114, 0.3658, 0.2626, 0.2337, 0.3942, 0.2597, 0.4778, 0.1616, 0.2626, 0.2337, 0.1746, 0.1895, 0.2656, 0.0, 0.4778, 0.1616, 0.1746, 0.1895, 0.3114, 0.3658, 0.2449, 0.5401, 0.2122, 0.3677, 0.3114, 0.3658, 0.2122, 0.3677, 0.2626, 0.2337, 0.2449, 0.5401, 0.1444, 0.5302, 0.2122, 0.3677, 0.2626, 0.2337, 0.2122, 0.3677, 0.1746, 0.1895, 0.21, 0.8486, 0.1173, 0.6426, 0.2751, 0.6677, 0.2122, 0.3677, 0.1444, 0.5302, 0.1112, 0.2341, 0.1112, 0.2341, 0.06297, 0.2415, 0.1746, 0.1895, 0.1112, 0.2341, 0.1444, 0.5302, 0.06297, 0.2415, 0.1173, 0.6426, 0.01774, 0.4637, 0.1444, 0.5302, 0.01774, 0.4637, 0.004477, 0.3261, 0.06297, 0.2415, 0.1173, 0.6426, 0.01287, 0.6969, 0.003327, 0.6012, 1.0, 0.9375, 0.9844, 1.0, 0.8795, 0.8736, 0.8795, 0.8736, 0.8625, 0.6478, 0.9766, 0.6972, 0.9685, 0.325, 0.9034, 0.4249, 0.8698, 0.1935, 0.9447, 0.598, 0.8625, 0.6478, 0.9034, 0.4249, 0.8795, 0.8736, 0.777, 0.6451, 0.8625, 0.6478, 0.69, 0.7544, 0.777, 0.6451, 0.8795, 0.8736, 0.7374, 0.2142, 0.7934, 0.4871, 0.6602, 0.3857, 0.7438, 0.5348, 0.6161, 0.571, 0.6602, 0.3857, 0.4351, 0.6794, 0.4819, 0.6766, 0.6075, 0.8449, 0.3832, 0.849, 0.6075, 0.8449, 0.7062, 0.8667, 0.6374, 0.996, 0.6602, 0.3857, 0.537, 0.5151, 0.5818, 0.355, 0.5747, 0.7067, 0.6075, 0.8449, 0.4819, 0.6766, 0.5818, 0.355, 0.499, 0.25, 0.7374, 0.2142, 0.5747, 0.7067, 0.4819, 0.6766, 0.537, 0.5151, 0.4433, 0.3285, 0.3826, 0.1931, 0.498, 0.1148, 0.499, 0.25, 0.499, 0.25, 0.5122, 0.3509, 0.4433, 0.3285, 0.1411, 0.6852, 0.1007, 0.5533, 0.2006, 0.494, 0.2112, 0.6538, 0.4832, 0.5166, 0.4819, 0.6766, 0.4351, 0.6794, 0.3832, 0.849, 0.6374, 0.996, 0.113, 0.8786, 0.387, 0.4377, 0.4832, 0.5166, 0.4351, 0.6794, 0.3826, 0.1931, 0.4433, 0.3285, 0.3522, 0.3405, 0.387, 0.4377, 0.4351, 0.6794, 0.3495, 0.6913, 0.387, 0.4377, 0.3495, 0.6913, 0.2637, 0.582, 0.387, 0.4377, 0.2637, 0.582, 0.3522, 0.3405, 0.3826, 0.1931, 0.3522, 0.3405, 0.2804, 0.3227, 0.3832, 0.849, 0.2008, 0.8033, 0.2593, 0.7294, 0.2637, 0.582, 0.3495, 0.6913, 0.2593, 0.7294, 0.2593, 0.7294, 0.2008, 0.8033, 0.2112, 0.6538, 0.2804, 0.3227, 0.2018, 0.3118, 0.3826, 0.1931, 0.2637, 0.582, 0.2593, 0.7294, 0.2112, 0.6538, 0.2804, 0.3227, 0.2637, 0.582, 0.2006, 0.494, 0.2135, 0.2018, 0.3371, 0.3682, 0.2667, 0.6099, 0.2416, 0.5478, 0.2018, 0.3118, 0.2006, 0.494, 0.1427, 0.3449, 0.1007, 0.5533, 0.1411, 0.6852, 0.04287, 0.6642, 0.04287, 0.6642, 0.1411, 0.6852, 0.003494, 0.7502, 0.1411, 0.6852, 0.113, 0.8786, 0.003494, 0.7502, 0.02303, 0.2161, 0.1427, 0.3449, 0.0004253, 0.3661, 1.0, 0.5085, 1.0, 0.625, 0.9285, 0.6138, 1.0, 0.5085, 0.9285, 0.6138, 0.9802, 0.3707, 0.8254, 0.06914, 0.9783, 0.248, 0.8603, 0.2362, 0.9104, 0.5235, 0.9285, 0.6138, 0.8123, 0.5974, 0.9104, 0.5235, 0.7934, 0.4871, 0.8603, 0.2362, 0.9285, 0.6138, 0.9459, 0.7971, 0.8123, 0.5974, 0.8603, 0.2362, 0.7374, 0.2142, 0.8254, 0.06914, 0.8123, 0.5974, 0.9459, 0.7971, 0.7062, 0.8667, 0.5747, 0.7067, 0.71, 0.7037, 0.7062, 0.8667, 0.6075, 0.8449, 0.8123, 0.5974, 0.7062, 0.8667, 0.71, 0.7037, 0.7298, 0.5959, 0.617, 0.5559, 0.7038, 0.3295, 0.7298, 0.5959, 0.7021, 0.6939, 0.5665, 0.7861, 0.4818, 0.1626, 0.7065, 0.2411, 0.5317, 0.288, 0.617, 0.5559, 0.7298, 0.5959, 0.48, 0.6365, 0.5804, 0.4689, 0.617, 0.5559, 0.48, 0.6365, 0.5665, 0.7861, 0.4434, 0.8533, 0.48, 0.6365, 0.5804, 0.4689, 0.4558, 0.3819, 0.5317, 0.288, 0.4818, 0.1626, 0.5317, 0.288, 0.391, 0.2429, 0.48, 0.6365, 0.3371, 0.3682, 0.4558, 0.3819, 0.48, 0.6365, 0.3366, 0.7204, 0.3371, 0.3682, 0.391, 0.2429, 0.4558, 0.3819, 0.3371, 0.3682, 0.4818, 0.1626, 0.391, 0.2429, 0.2135, 0.2018, 0.4434, 0.8533, 0.7945, 0.7472, 0.8642, 0.8229, 0.9187, 0.9393, 0.3366, 0.7204, 0.1616, 0.8308, 0.1903, 0.6774, 0.2416, 0.5478, 0.2667, 0.6099, 0.1903, 0.6774, 0.1345, 0.324, 0.2416, 0.5478, 0.07026, 0.4642, 0.07026, 0.4642, 0.1903, 0.6774, 0.1616, 0.8308, 0.07026, 0.4642, 0.1616, 0.8308, -2.952e-05, 0.6052, 0.005081, 0.1372, 0.06485, 0.3427, 0.0, 0.25, 0.1616, 0.8308, 0.0, 0.6875, -2.952e-05, 0.6052, 0.9958, 0.3469, 1.0, 0.4705, 0.9528, 0.5062, 0.9725, 0.8084, 0.8642, 0.8229, 0.9102, 0.5859, 0.919, 0.321, 0.9528, 0.5062, 0.7801, 0.5251, 0.9102, 0.5859, 0.7945, 0.7472, 0.7801, 0.5251, 0.962, 0.1366, 0.919, 0.321, 0.7065, 0.2411, 0.6198, 0.3687, 0.6927, 0.4475, 0.6317, 0.6658, 0.5577, 0.5473, 0.919, 0.321, 0.7801, 0.5251, 0.7038, 0.3295, 0.919, 0.321, 0.7038, 0.3295, 0.7065, 0.2411, 0.7801, 0.5251, 0.7945, 0.7472, 0.7298, 0.5959, 0.962, 0.1366, 0.7065, 0.2411, 0.8116, 0.01981, 0.7789, 0.1685, 0.7066, 0.3636, 0.6423, 0.2285, 0.6952, 0.6697, 0.7883, 0.8462, 0.6595, 0.7654, 0.6595, 0.7654, 0.7883, 0.8462, 0.5347, 0.9338, 0.6423, 0.2285, 0.7066, 0.3636, 0.6198, 0.3687, 0.1173, 0.6426, 0.1444, 0.5302, 0.2449, 0.5401, 0.2751, 0.6677, 0.5095, 0.2155, 0.5321, 0.3824, 0.498, 0.3641, 0.5321, 0.3824, 0.5577, 0.5473, 0.4438, 0.6764, 0.5321, 0.3824, 0.4456, 0.5763, 0.498, 0.3641, 0.5095, 0.2155, 0.498, 0.3641, 0.4037, 0.568, 0.498, 0.3641, 0.4456, 0.5763, 0.4037, 0.568, 0.5134, 0.7201, 0.2678, 0.8264, 0.4438, 0.6764, 0.5095, 0.2155, 0.4037, 0.568, 0.3583, 0.1665, 0.4456, 0.5763, 0.4438, 0.6764, 0.4037, 0.568, 0.5536, 0.1287, 0.5095, 0.2155, 0.3583, 0.1665, 0.4531, 0.02747, 0.5536, 0.1287, 0.3583, 0.1665, 0.3583, 0.1665, 0.4037, 0.568, 0.3352, 0.3938, 0.3352, 0.3938, 0.4037, 0.568, 0.3044, 0.6729, 0.3044, 0.6729, 0.4438, 0.6764, 0.2678, 0.8264, 0.2875, 0.4972, 0.3044, 0.6729, 0.2281, 0.5863, 0.3583, 0.1665, 0.255, 0.2293, 0.09703, 0.06136, 0.2875, 0.4972, 0.2281, 0.5863, 0.2276, 0.4936, 0.3352, 0.3938, 0.2276, 0.4936, 0.255, 0.2293, 0.2276, 0.4936, 0.2281, 0.5863, 0.187, 0.5501, 0.255, 0.2293, 0.2276, 0.4936, 0.187, 0.5501, 0.2281, 0.5863, 0.1538, 0.7119, 0.187, 0.5501, 0.1646, 0.2478, 0.187, 0.5501, 0.131, 0.4281, 0.2678, 0.8264, 0.05419, 0.8125, 0.1538, 0.7119, 0.131, 0.4281, 0.187, 0.5501, 0.1538, 0.7119, 0.05419, 0.8125, 0.2678, 0.8264, 0.05681, 0.8822, 0.131, 0.4281, 0.1538, 0.7119, 0.03292, 0.5243, 0.1646, 0.2478, 0.003816, 0.332, 0.01062, 0.2401, 0.003816, 0.332, 0.03292, 0.5243, 0.0, 0.4375, 0.05419, 0.8125, 0.0, 0.8125, 0.04566, 0.7194, 0.9934, 0.5417, 0.9965, 0.7235, 0.8906, 0.6309, 1.0, 0.332, 0.9588, 0.3521, 0.9511, 0.2427, 0.8906, 0.6309, 0.9965, 0.7235, 0.9456, 0.8018, 0.9397, 0.04858, 0.9511, 0.2427, 0.7789, 0.1685, 0.8906, 0.6309, 0.9456, 0.8018, 0.7883, 0.8462, 0.8313, 0.5096, 0.8906, 0.6309, 0.6952, 0.6697, 0.8518, 0.419, 0.6927, 0.4475, 0.7066, 0.3636, 0.8518, 0.419, 0.7066, 0.3636, 0.7789, 0.1685, 0.7652, 0.4818, 0.777, 0.6451, 0.6844, 0.5733, 0.7377, 0.2664, 0.7652, 0.4818, 0.6194, 0.4027, 0.7377, 0.2664, 0.514, 0.2794, 0.4778, 0.1616, 0.69, 0.7544, 0.432, 0.7268, 0.5667, 0.6126, 0.6194, 0.4027, 0.6844, 0.5733, 0.5667, 0.6126, 0.517, 0.8761, 0.4302, 0.8499, 0.432, 0.7268, 0.514, 0.2794, 0.5667, 0.6126, 0.4724, 0.5233, 0.514, 0.2794, 0.4724, 0.5233, 0.466, 0.2892, 0.514, 0.2794, 0.466, 0.2892, 0.4778, 0.1616, 0.4778, 0.1616, 0.466, 0.2892, 0.3942, 0.2597, 0.4724, 0.5233, 0.432, 0.7268, 0.356, 0.5841, 0.4724, 0.5233, 0.356, 0.5841, 0.4099, 0.4183, 0.432, 0.7268, 0.2751, 0.6677, 0.356, 0.5841, 0.4778, 0.1616, 0.3942, 0.2597, 0.2626, 0.2337, 0.3114, 0.3658, 0.3529, 0.4997, 0.2449, 0.5401, 0.2751, 0.6677, 0.4302, 0.8499, 0.21, 0.8486, 0.356, 0.5841, 0.2751, 0.6677, 0.2449, 0.5401, 0.3529, 0.4997, 0.356, 0.5841, 0.2449, 0.5401, 0.9115, 0.04385, 0.9999, 0.1813, 0.9685, 0.325, 0.8698, 0.1935, 0.1746, 0.1895, 0.2122, 0.3677, 0.1112, 0.2341, 0.21, 0.8486, 0.01287, 0.6969, 0.1173, 0.6426, 0.1746, 0.1895, 0.06297, 0.2415, 0.0479, 0.002499, 0.21, 0.8486, 0.08356, 0.8675, 0.01287, 0.6969, 0.06297, 0.2415, 0.1444, 0.5302, 0.01774, 0.4637, 0.1173, 0.6426, 0.003327, 0.6012, 0.01774, 0.4637, 1.0, 0.4587, 0.9447, 0.598, 0.9034, 0.4249, 1.0, 0.4587, 0.9034, 0.4249, 0.9685, 0.325, 0.777, 0.6451, 0.7652, 0.4818, 0.9034, 0.4249, 0.8625, 0.6478, 0.9766, 0.6972, 0.8625, 0.6478, 0.9447, 0.598, 0.8698, 0.1935, 0.9034, 0.4249, 0.7377, 0.2664, 0.7377, 0.2664, 0.9034, 0.4249, 0.7652, 0.4818, 0.7298, 0.03409, 0.8698, 0.1935, 0.7377, 0.2664, 0.8795, 0.8736, 0.517, 0.8761, 0.69, 0.7544])
me_sphere_006.materials.append(mat_material_007)
me_sphere_006.update()

# ---- objects
ob_branch = bpy.data.objects.new('Branch', me_vert_005)
ob_head = bpy.data.objects.new('Head', me_sphere_006)

# ---- transforms, parenting, visibility, modifiers, constraints
ob_branch.location = (0.004278, 0.01314, 0.0)
ob_head.location = (0.3319, -1.096, 6.17)
ob_head.scale = (1.358, 1.358, 1.358)

# ---- collection membership
col_collection.objects.link(ob_branch)
col_collection.objects.link(ob_head)

# ---- scene / render settings (as saved in the file)
scene.frame_start = 1; scene.frame_end = 250; scene.frame_set(1)
scene.render.engine = 'BLENDER_EEVEE_NEXT'
scene.cycles.sampling_pattern = 'TABULATED_SOBOL'
scene.view_settings.view_transform = 'Filmic'
bpy.context.view_layer.update()

# ---- added for rendering (the .blend has no active camera and no usable light): camera, sun
cam_auto = bpy.data.cameras.new('AutoCamera')
cam_auto.lens = 50.0
cam_auto.sensor_width = 36.0
cam_auto.clip_end = 1000.0
ob_auto_camera = bpy.data.objects.new('AutoCamera', cam_auto)
scene.collection.objects.link(ob_auto_camera)
ob_auto_camera.location = (11.9328, -13.8438, 12.9663)
ob_auto_camera.rotation_euler = (1.09748, -7.21219e-08, 0.694738)
scene.camera = ob_auto_camera
light_auto_sun = bpy.data.lights.new('AutoSun', 'SUN')
light_auto_sun.energy = 3.0
light_auto_sun.angle = 0.0523599
ob_auto_sun = bpy.data.objects.new('AutoSun', light_auto_sun)
scene.collection.objects.link(ob_auto_sun)
ob_auto_sun.rotation_euler = (0.872665, 0.174533, 0.523599)
bpy.context.view_layer.update()
